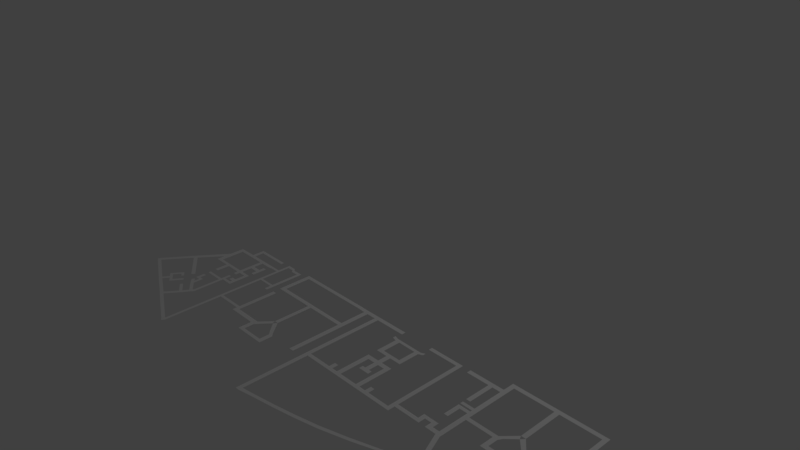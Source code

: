 # Source: TrailsideElementarySchool.blend  (saved by Blender 2.78.0; exported with 4.5.12 LTS)
import bpy
from mathutils import Matrix  # noqa: F401  (used for matrix-valued properties, if any)

bpy.ops.wm.read_factory_settings(use_empty=True)
scene = bpy.context.scene
scene.name = 'Scene'

# ---- collections
col_collection_1 = bpy.data.collections.new('Collection 1'); scene.collection.children.link(col_collection_1)

# ---- world
world_world = bpy.data.worlds.new('World'); scene.world = world_world
world_world.color = (0.05088, 0.05088, 0.05088)
world_world.use_sun_shadow = False
world_world.sun_shadow_jitter_overblur = 0.0
world_world.cycles.sampling_method = 'MANUAL'

# ---- cameras
cam_camera = bpy.data.cameras.new('Camera')
cam_camera.clip_end = 100.0
cam_camera.lens = 35.0
cam_camera.sensor_width = 32.0
cam_camera.sensor_height = 18.0
cam_camera.ortho_scale = 7.314
cam_camera.dof.focus_distance = 0.0
cam_camera.dof.aperture_fstop = 128.0

# ---- lights
light_lamp = bpy.data.lights.new('Lamp', 'POINT')
light_lamp.transmission_factor = 0.0
light_lamp.cutoff_distance = 30.0
light_lamp.energy = 100.0
light_lamp.shadow_buffer_clip_start = 1.001
light_lamp.shadow_soft_size = 0.1
light_lamp.shadow_maximum_resolution = 0.006
light_lamp.use_absolute_resolution = True

# ---- meshes
me_plane = bpy.data.meshes.new('Plane')
me_plane.from_pydata([(-1.0, -1.0, 0.0), (1.0, -1.0, 0.0), (-1.0, 1.0, 0.0), (1.0, 1.0, 0.0), (-1.0, -11.79, 0.0), (1.0, -11.79, 0.0), (-1.0, -13.68, 0.0), (1.0, -13.68, 0.0), (-1.0, -28.33, 0.0), (1.0, -28.33, 0.0), (-1.0, -30.08, 0.0), (1.0, -30.08, 0.0), (-1.0, -31.6, 0.0), (1.0, -31.6, 0.0), (-1.0, -34.17, 0.0), (1.0, -34.17, 0.0), (-1.0, -35.73, 0.0), (1.0, -35.73, 0.0), (-1.0, -44.46, 0.0), (1.0, -44.46, 0.0), (-1.0, -46.15, 0.0), (1.0, -46.15, 0.0), (-1.0, -53.04, 0.0), (1.0, -53.04, 0.0), (-1.0, -55.19, 0.0), (1.0, -55.19, 0.0), (-5.021, -53.04, 0.0), (-5.021, -55.19, 0.0), (-6.974, -51.43, 0.0), (-6.974, -53.58, 0.0), (-11.95, -51.55, 0.0), (-11.95, -53.69, 0.0), (-14.25, -51.55, 0.0), (-14.25, -53.69, 0.0), (-11.95, -31.67, 0.0), (-14.25, -31.67, 0.0), (-11.95, -29.91, 0.0), (-14.25, -29.91, 0.0), (-11.95, -27.46, 0.0), (-14.25, -27.46, 0.0), (-11.95, -25.51, 0.0), (-14.25, -25.51, 0.0), (-19.25, -1.0, 0.0), (-19.25, 1.0, 0.0), (-22.18, -1.0, 0.0), (-22.18, 1.0, 0.0), (-19.25, -27.14, 0.0), (-22.18, -27.14, 0.0), (-19.25, 4.143, 0.0), (-22.18, 4.143, 0.0), (-41.75, 1.055, 0.0), (-39.44, 4.198, 0.0), (-44.89, 1.386, 0.0), (-42.58, 4.529, 0.0), (-39.44, 11.09, 0.0), (-42.58, 11.04, 0.0), (-39.44, 13.35, 0.0), (-42.58, 13.35, 0.0), (-58.02, 11.04, 0.0), (-58.02, 13.35, 0.0), (-61.16, 11.04, 0.0), (-61.16, 13.35, 0.0), (-58.02, 4.198, 0.0), (-61.16, 4.198, 0.0), (-58.02, 4.198, 0.0), (-61.16, 4.198, 0.0), (-55.59, 1.827, 0.0), (-58.74, 1.827, 0.0), (-49.86, -4.57, 0.0), (-51.57, -6.886, 0.0), (-48.75, -6.941, 0.0), (-49.64, -4.239, 0.0), (-51.57, -32.42, 0.0), (-48.75, -32.47, 0.0), (-51.57, -35.17, 0.0), (-48.75, -35.23, 0.0), (-78.09, 4.198, 0.0), (-78.26, 1.827, 0.0), (-81.46, 4.198, 0.0), (-81.57, 1.827, 0.0), (-78.26, -22.82, 0.0), (-81.57, -22.82, 0.0), (-78.26, -28.5, 0.0), (-81.57, -28.5, 0.0), (-78.26, -32.36, 0.0), (-81.57, -32.36, 0.0), (-78.26, -35.12, 0.0), (-81.57, -35.12, 0.0), (-78.26, -53.43, 0.0), (-81.57, -53.43, 0.0), (-78.26, -56.29, 0.0), (-81.57, -56.29, 0.0), (-22.29, -32.47, 0.0), (-22.29, -35.23, 0.0), (-19.14, -32.47, 0.0), (-19.14, -35.23, 0.0), (-22.29, -53.81, 0.0), (-19.14, -53.81, 0.0), (-22.29, -56.46, 0.0), (-19.14, -56.46, 0.0), (-27.63, -53.81, 0.0), (-27.63, -56.46, 0.0), (-71.97, -53.81, 0.0), (-71.97, -56.46, 0.0), (-88.18, -53.43, 0.0), (-88.18, -56.29, 0.0), (-91.16, -53.43, 0.0), (-91.16, -56.29, 0.0), (-112.6, -53.43, 0.0), (-112.6, -56.29, 0.0), (-88.18, -1.592, 0.0), (-91.16, -1.592, 0.0), (-88.18, 0.9449, 0.0), (-91.16, 0.9449, 0.0), (-107.6, -1.592, 0.0), (-107.6, 0.9449, 0.0), (-110.5, -1.592, 0.0), (-110.5, 0.9449, 0.0), (-114.4, -1.592, 0.0), (-114.4, 0.9449, 0.0), (-117.7, -1.592, 0.0), (-117.7, 0.9449, 0.0), (-130.6, -1.592, 0.0), (-130.6, 0.9449, 0.0), (-133.7, -1.592, 0.0), (-133.7, 0.9449, 0.0), (-138.2, -1.592, 0.0), (-138.2, 0.9449, 0.0), (-141.1, -1.592, 0.0), (-141.1, 0.9449, 0.0), (-156.6, -1.592, 0.0), (-156.6, 0.9449, 0.0), (-107.6, -5.893, 0.0), (-110.5, -5.893, 0.0), (-138.1, -6.003, 0.0), (-141.0, -6.003, 0.0), (-159.4, -1.592, 0.0), (-159.4, 0.9449, 0.0), (-156.6, -3.842, 0.0), (-159.4, -3.842, 0.0), (-156.6, -6.422, 0.0), (-159.4, -6.422, 0.0), (-156.6, -53.87, 0.0), (-159.4, -53.87, 0.0), (-156.6, -56.52, 0.0), (-159.4, -56.52, 0.0), (-134.8, -53.87, 0.0), (-134.8, -56.52, 0.0), (-130.6, -9.268, 0.0), (-133.7, -9.268, 0.0), (-114.4, -9.466, 0.0), (-117.7, -9.466, 0.0), (-114.4, -12.91, 0.0), (-117.7, -12.91, 0.0), (-114.4, -14.93, 0.0), (-117.7, -14.93, 0.0), (-114.4, -22.29, 0.0), (-117.7, -22.29, 0.0), (-114.4, -25.27, 0.0), (-117.7, -25.27, 0.0), (-122.6, -22.29, 0.0), (-122.6, -25.27, 0.0), (-125.8, -22.29, 0.0), (-125.8, -25.27, 0.0), (-130.6, -22.29, 0.0), (-130.6, -25.27, 0.0), (-133.7, -22.29, 0.0), (-133.7, -25.27, 0.0), (-130.6, -15.12, 0.0), (-133.7, -15.12, 0.0), (-130.6, -13.23, 0.0), (-133.7, -13.23, 0.0), (-122.6, -15.49, 0.0), (-125.8, -15.49, 0.0), (-122.6, -12.73, 0.0), (-125.8, -12.73, 0.0), (-128.1, -15.49, 0.0), (-128.1, -12.73, 0.0), (-120.6, -15.49, 0.0), (-120.6, -12.73, 0.0), (-122.6, -31.66, 0.0), (-125.8, -31.66, 0.0), (-122.6, -34.19, 0.0), (-125.8, -34.19, 0.0), (-130.6, -31.66, 0.0), (-130.6, -34.19, 0.0), (-133.7, -31.66, 0.0), (-133.7, -34.19, 0.0), (-117.8, -31.66, 0.0), (-117.8, -34.19, 0.0), (-114.5, -31.66, 0.0), (-114.5, -34.19, 0.0), (-117.8, -35.48, 0.0), (-114.5, -35.48, 0.0), (-117.8, -38.33, 0.0), (-114.5, -38.33, 0.0), (-117.8, -46.37, 0.0), (-114.5, -46.37, 0.0), (-130.6, -35.84, 0.0), (-133.7, -35.84, 0.0), (-130.6, -38.55, 0.0), (-133.7, -38.55, 0.0), (-130.6, -46.18, 0.0), (-133.7, -46.18, 0.0), (-130.6, -48.3, 0.0), (-133.7, -48.3, 0.0), (-117.8, -48.48, 0.0), (-114.5, -48.48, 0.0), (-136.5, -47.47, 0.0), (-136.5, -49.58, 0.0), (-111.3, -47.33, 0.0), (-111.3, -49.45, 0.0), (-174.5, -3.842, 0.0), (-174.5, -6.422, 0.0), (-177.4, -3.842, 0.0), (-177.4, -6.422, 0.0), (-174.5, -8.536, 0.0), (-177.4, -8.536, 0.0), (-174.5, -10.83, 0.0), (-177.4, -10.83, 0.0), (-181.9, -8.536, 0.0), (-181.9, -10.83, 0.0), (-185.0, -8.536, 0.0), (-185.0, -10.83, 0.0), (-181.9, -6.606, 0.0), (-185.0, -6.606, 0.0), (-181.9, -3.849, 0.0), (-185.0, -3.849, 0.0), (-189.5, -6.606, 0.0), (-189.5, -3.849, 0.0), (-192.6, -6.606, 0.0), (-192.6, -3.849, 0.0), (-189.5, -23.1, 0.0), (-192.6, -23.1, 0.0), (-189.5, -25.72, 0.0), (-192.6, -25.72, 0.0), (-189.5, -27.47, 0.0), (-192.6, -27.47, 0.0), (-189.5, -29.81, 0.0), (-192.6, -29.81, 0.0), (-189.5, -30.96, 0.0), (-192.6, -30.96, 0.0), (-189.5, -33.12, 0.0), (-192.6, -33.12, 0.0), (-189.5, -53.66, 0.0), (-192.6, -53.66, 0.0), (-189.5, -56.6, 0.0), (-192.6, -56.6, 0.0), (-189.5, -61.52, 0.0), (-192.6, -61.52, 0.0), (-189.5, -64.42, 0.0), (-192.6, -64.42, 0.0), (-212.7, -61.52, 0.0), (-212.7, -64.42, 0.0), (-219.9, -61.52, 0.0), (-219.9, -64.42, 0.0), (-223.1, -61.52, 0.0), (-223.1, -64.42, 0.0), (-230.4, -61.52, 0.0), (-230.4, -64.42, 0.0), (-249.8, -61.52, 0.0), (-249.8, -64.42, 0.0), (-252.7, -61.52, 0.0), (-252.7, -64.42, 0.0), (-249.8, -26.0, 0.0), (-252.7, -26.0, 0.0), (-249.8, -22.83, 0.0), (-252.7, -22.83, 0.0), (-210.9, -23.1, 0.0), (-212.5, -25.72, 0.0), (-214.0, -23.1, 0.0), (-215.5, -25.72, 0.0), (-210.9, -16.39, 0.0), (-214.0, -16.39, 0.0), (-210.9, -13.5, 0.0), (-214.0, -13.5, 0.0), (-229.4, -16.39, 0.0), (-229.4, -13.5, 0.0), (-232.7, -16.39, 0.0), (-232.7, -13.5, 0.0), (-229.4, -22.83, 0.0), (-232.7, -22.83, 0.0), (-227.2, -25.68, 0.0), (-230.5, -25.68, 0.0), (-221.4, -31.67, 0.0), (-223.3, -34.09, 0.0), (-220.1, -34.09, 0.0), (-223.3, -34.09, 0.0), (-220.1, -34.09, 0.0), (-183.9, -53.66, 0.0), (-183.9, -56.6, 0.0), (-181.0, -53.66, 0.0), (-181.0, -56.6, 0.0), (-165.1, -53.66, 0.0), (-165.1, -56.6, 0.0), (-183.9, -35.82, 0.0), (-181.0, -35.82, 0.0), (-184.0, -30.96, 0.0), (-184.0, -33.12, 0.0), (-181.2, -30.96, 0.0), (-181.2, -33.12, 0.0), (-184.1, -27.47, 0.0), (-184.1, -29.81, 0.0), (-181.3, -27.47, 0.0), (-181.3, -29.81, 0.0), (-184.1, -18.49, 0.0), (-181.3, -18.49, 0.0), (-197.9, 16.32, 0.0), (-201.0, 17.03, 0.0), (-181.8, 22.93, 0.0), (-184.9, 23.65, 0.0), (-161.4, 29.8, 0.0), (-164.3, 31.13, 0.0), (-143.8, 34.98, 0.0), (-145.3, 36.94, 0.0), (-128.7, 38.49, 0.0), (-130.3, 40.45, 0.0), (-115.0, 41.26, 0.0), (-116.5, 43.23, 0.0), (-98.04, 44.23, 0.0), (-99.59, 46.19, 0.0), (-91.05, 45.32, 0.0), (-90.97, 47.95, 0.0), (-88.21, 45.32, 0.0), (-88.13, 47.95, 0.0), (-1.0, 25.97, 0.0), (1.0, 25.97, 0.0), (-1.0, 31.68, 0.0), (1.0, 31.68, 0.0), (-1.0, 41.1, 0.0), (1.0, 39.88, 0.0), (0.2233, 43.1, 0.0), (2.223, 41.87, 0.0), (27.47, 25.91, 0.0), (28.69, 27.9, 0.0), (29.53, 24.71, 0.0), (30.75, 26.71, 0.0), (45.49, 16.47, 0.0), (46.71, 18.46, 0.0), (47.44, 15.4, 0.0), (48.66, 17.4, 0.0), (56.61, 10.48, 0.0), (57.83, 12.48, 0.0), (68.78, 3.991, 0.0), (70.0, 5.985, 0.0), (71.22, 2.528, 0.0), (72.44, 4.523, 0.0), (56.01, -13.94, 0.0), (58.44, -15.4, 0.0), (54.29, -15.93, 0.0), (56.72, -17.81, 0.0), (37.28, -0.5753, 0.0), (35.56, -2.56, 0.0), (42.77, 12.43, 0.0), (44.72, 11.2, 0.0), (41.66, 10.99, 0.0), (43.61, 9.686, 0.0), (41.23, 13.6, 0.0), (40.11, 12.08, 0.0), (39.45, 14.79, 0.0), (38.33, 13.28, 0.0), (37.0, 7.505, 0.0), (35.22, 8.702, 0.0), (36.07, 5.99, 0.0), (34.29, 7.186, 0.0), (46.4, 10.19, 0.0), (45.28, 8.676, 0.0), (48.05, 9.074, 0.0), (46.93, 7.559, 0.0), (42.01, 4.048, 0.0), (43.66, 2.931, 0.0), (40.95, 2.612, 0.0), (42.6, 1.495, 0.0), (39.94, 5.458, 0.0), (38.87, 4.022, 0.0), (21.78, 17.93, 0.0), (23.84, 16.73, 0.0), (20.53, 16.25, 0.0), (22.59, 15.06, 0.0), (31.02, 11.76, 0.0), (29.77, 10.09, 0.0), (18.24, 12.5, 0.0), (20.3, 11.31, 0.0), (16.91, 10.75, 0.0), (18.97, 9.553, 0.0), (27.35, 6.123, 0.0), (26.02, 4.367, 0.0), (29.29, 4.58, 0.0), (27.96, 2.825, 0.0), (31.55, 2.612, 0.0), (30.22, 0.8571, 0.0), (26.05, -0.7385, 0.0), (27.99, -0.8715, 0.0), (25.97, -2.467, 0.0), (27.91, -2.6, 0.0), (29.29, -0.8715, 0.0), (29.21, -2.6, 0.0), (31.6, -0.8715, 0.0), (31.52, -2.6, 0.0), (29.24, -6.935, 0.0), (31.55, -6.935, 0.0), (16.41, 9.686, 0.0), (18.47, 8.489, 0.0), (16.49, -10.23, 0.0), (18.55, -10.21, 0.0), (16.49, -12.07, 0.0), (18.55, -12.04, 0.0), (16.49, -13.98, 0.0), (18.55, -13.96, 0.0), (31.34, -10.21, 0.0), (31.34, -12.04, 0.0), (16.49, -18.37, 0.0), (18.55, -18.34, 0.0), (10.95, -12.04, 0.0), (10.95, -13.96, 0.0), (8.481, -12.04, 0.0), (8.481, -13.96, 0.0), (10.95, -15.47, 0.0), (8.481, -15.47, 0.0), (10.95, -18.08, 0.0), (8.481, -18.08, 0.0), (10.95, -25.12, 0.0), (8.481, -25.12, 0.0), (10.95, -27.25, 0.0), (8.481, -27.25, 0.0), (14.12, -15.47, 0.0), (14.12, -18.08, 0.0), (16.19, -25.12, 0.0), (16.19, -27.25, 0.0), (18.83, -25.12, 0.0), (18.83, -27.25, 0.0), (29.22, -25.12, 0.0), (29.22, -27.25, 0.0), (32.04, -25.12, 0.0), (32.04, -27.25, 0.0), (29.22, -16.22, 0.0), (32.04, -16.22, 0.0), (36.64, -25.12, 0.0), (36.64, -27.25, 0.0), (16.19, -22.15, 0.0), (18.83, -22.15, 0.0), (16.19, -34.48, 0.0), (18.83, -34.48, 0.0), (16.19, -37.01, 0.0), (18.83, -37.01, 0.0), (16.19, -43.74, 0.0), (18.83, -43.74, 0.0), (16.19, -46.22, 0.0), (18.83, -46.22, 0.0), (10.46, -34.42, 0.0), (10.46, -36.96, 0.0), (7.922, -34.42, 0.0), (7.922, -36.96, 0.0), (10.46, -30.56, 0.0), (7.922, -30.56, 0.0), (10.46, -40.6, 0.0), (7.922, -40.6, 0.0), (9.08, -43.74, 0.0), (9.08, -46.22, 0.0), (9.08, -43.74, 0.0), (9.08, -46.22, 0.0), (6.568, -44.33, 0.0), (6.568, -46.22, 0.0), (9.08, -50.06, 0.0), (6.568, -50.06, 0.0), (28.23, -43.74, 0.0), (28.23, -46.22, 0.0), (30.9, -43.74, 0.0), (30.9, -46.22, 0.0), (28.23, -52.74, 0.0), (30.9, -52.74, 0.0), (28.23, -54.96, 0.0), (30.9, -54.96, 0.0), (9.315, -52.74, 0.0), (9.315, -54.96, 0.0), (6.804, -52.74, 0.0), (6.804, -54.96, 0.0), (43.26, -30.59, 0.0), (43.28, -35.85, 0.0), (39.85, -30.59, 0.0), (39.87, -35.85, 0.0), (43.26, -27.38, 0.0), (39.85, -27.38, 0.0), (43.26, -25.12, 0.0), (39.85, -25.12, 0.0), (43.28, -43.62, 0.0), (39.87, -43.62, 0.0), (43.28, -46.11, 0.0), (39.87, -46.11, 0.0)], [(63, 76), (67, 77), (458, 463), (462, 464), (463, 464)], [(0, 1, 3, 2), (1, 0, 4, 5), (5, 4, 6, 7), (7, 6, 8, 9), (9, 8, 10, 11), (11, 10, 12, 13), (13, 12, 14, 15), (15, 14, 16, 17), (17, 16, 18, 19), (19, 18, 20, 21), (21, 20, 22, 23), (23, 22, 24, 25), (24, 22, 26, 27), (27, 26, 28, 29), (29, 28, 30, 31), (31, 30, 32, 33), (32, 30, 34, 35), (35, 34, 36, 37), (37, 36, 38, 39), (39, 38, 40, 41), (0, 2, 43, 42), (42, 43, 45, 44), (42, 44, 47, 46), (45, 43, 48, 49), (45, 49, 51, 50), (50, 51, 53, 52), (53, 51, 54, 55), (55, 54, 56, 57), (55, 57, 59, 58), (58, 59, 61, 60), (58, 60, 63, 62), (62, 63, 65, 64), (64, 65, 67, 66), (66, 67, 69, 68), (50, 52, 71, 70), (69, 70, 73, 72), (72, 73, 75, 74), (76, 77, 79, 78), (79, 77, 80, 81), (81, 80, 82, 83), (83, 82, 84, 85), (85, 84, 86, 87), (87, 86, 88, 89), (89, 88, 90, 91), (74, 86, 84, 72), (75, 73, 92, 93), (93, 92, 94, 95), (93, 95, 97, 96), (96, 97, 99, 98), (96, 98, 101, 100), (100, 101, 103, 102), (88, 102, 103, 90), (10, 36, 34, 12), (89, 91, 105, 104), (104, 105, 107, 106), (106, 107, 109, 108), (104, 106, 111, 110), (110, 111, 113, 112), (113, 111, 114, 115), (115, 114, 116, 117), (117, 116, 118, 119), (119, 118, 120, 121), (121, 120, 122, 123), (123, 122, 124, 125), (125, 124, 126, 127), (127, 126, 128, 129), (129, 128, 130, 131), (116, 114, 132, 133), (128, 126, 134, 135), (131, 130, 136, 137), (136, 130, 138, 139), (139, 138, 140, 141), (141, 140, 142, 143), (143, 142, 144, 145), (144, 142, 146, 147), (124, 122, 148, 149), (120, 118, 150, 151), (151, 150, 152, 153), (153, 152, 154, 155), (155, 154, 156, 157), (157, 156, 158, 159), (157, 159, 161, 160), (160, 161, 163, 162), (162, 163, 165, 164), (164, 165, 167, 166), (164, 166, 169, 168), (168, 169, 171, 170), (148, 170, 171, 149), (160, 162, 173, 172), (172, 173, 175, 174), (175, 173, 176, 177), (172, 174, 179, 178), (163, 161, 180, 181), (181, 180, 182, 183), (181, 183, 185, 184), (184, 185, 187, 186), (182, 180, 188, 189), (189, 188, 190, 191), (189, 191, 193, 192), (192, 193, 195, 194), (194, 195, 197, 196), (187, 185, 198, 199), (199, 198, 200, 201), (201, 200, 202, 203), (203, 202, 204, 205), (196, 197, 207, 206), (202, 196, 206, 204), (203, 205, 209, 208), (207, 197, 210, 211), (139, 141, 213, 212), (212, 213, 215, 214), (215, 213, 216, 217), (217, 216, 218, 219), (217, 219, 221, 220), (220, 221, 223, 222), (220, 222, 225, 224), (224, 225, 227, 226), (227, 225, 228, 229), (229, 228, 230, 231), (230, 228, 232, 233), (233, 232, 234, 235), (235, 234, 236, 237), (237, 236, 238, 239), (239, 238, 240, 241), (241, 240, 242, 243), (243, 242, 244, 245), (245, 244, 246, 247), (247, 246, 248, 249), (249, 248, 250, 251), (249, 251, 253, 252), (252, 253, 255, 254), (254, 255, 257, 256), (256, 257, 259, 258), (258, 259, 261, 260), (260, 261, 263, 262), (260, 262, 265, 264), (264, 265, 267, 266), (233, 235, 269, 268), (268, 269, 271, 270), (268, 270, 273, 272), (272, 273, 275, 274), (275, 273, 276, 277), (277, 276, 278, 279), (278, 276, 280, 281), (281, 280, 282, 283), (266, 281, 283, 264), (283, 282, 284, 285), (271, 269, 286, 284), (285, 286, 288, 287), (254, 256, 287, 288), (246, 244, 289, 290), (290, 289, 291, 292), (292, 291, 293, 294), (291, 289, 295, 296), (242, 240, 297, 298), (298, 297, 299, 300), (238, 236, 301, 302), (302, 301, 303, 304), (303, 301, 305, 306), (229, 231, 308, 307), (307, 308, 310, 309), (309, 310, 312, 311), (311, 312, 314, 313), (313, 314, 316, 315), (315, 316, 318, 317), (317, 318, 320, 319), (319, 320, 322, 321), (321, 322, 324, 323), (113, 321, 323, 112), (2, 3, 326, 325), (325, 326, 328, 327), (327, 328, 330, 329), (329, 330, 332, 331), (332, 330, 333, 334), (334, 333, 335, 336), (336, 335, 337, 338), (338, 337, 339, 340), (340, 339, 341, 342), (342, 341, 343, 344), (344, 343, 345, 346), (345, 343, 347, 348), (348, 347, 349, 350), (349, 347, 351, 352), (339, 337, 353, 354), (354, 353, 355, 356), (355, 353, 357, 358), (358, 357, 359, 360), (358, 360, 362, 361), (361, 362, 364, 363), (354, 356, 366, 365), (365, 366, 368, 367), (368, 366, 369, 370), (370, 369, 371, 372), (371, 369, 373, 374), (335, 333, 375, 376), (376, 375, 377, 378), (376, 378, 380, 379), (378, 377, 381, 382), (382, 381, 383, 384), (382, 384, 386, 385), (385, 386, 388, 387), (387, 388, 390, 389), (388, 386, 391, 392), (392, 391, 393, 394), (392, 394, 396, 395), (395, 396, 398, 397), (398, 396, 399, 400), (384, 383, 401, 402), (402, 401, 403, 404), (404, 403, 405, 406), (406, 405, 407, 408), (404, 406, 410, 409), (408, 407, 411, 412), (407, 405, 413, 414), (414, 413, 415, 416), (414, 416, 418, 417), (417, 418, 420, 419), (419, 420, 422, 421), (421, 422, 424, 423), (417, 419, 426, 425), (421, 423, 428, 427), (427, 428, 430, 429), (429, 430, 432, 431), (431, 432, 434, 433), (431, 433, 436, 435), (433, 434, 438, 437), (427, 429, 440, 439), (430, 428, 441, 442), (442, 441, 443, 444), (444, 443, 445, 446), (446, 445, 447, 448), (443, 441, 449, 450), (450, 449, 451, 452), (451, 449, 453, 454), (450, 452, 456, 455), (447, 445, 457, 458), (458, 457, 459, 460), (460, 459, 461, 462), (21, 462, 461, 19), (446, 448, 466, 465), (465, 466, 468, 467), (468, 466, 469, 470), (470, 469, 471, 472), (471, 469, 473, 474), (474, 473, 475, 476), (350, 349, 477, 478), (478, 477, 479, 480), (479, 477, 481, 482), (482, 481, 483, 484), (438, 482, 484, 437), (478, 480, 486, 485), (485, 486, 488, 487), (468, 488, 486, 467)])
me_plane.use_remesh_preserve_volume = False
me_plane.use_remesh_preserve_attributes = False
me_plane.use_mirror_vertex_groups = False
me_plane.update()

# ---- objects
ob_plane = bpy.data.objects.new('Plane', me_plane)
ob_lamp = bpy.data.objects.new('Lamp', light_lamp)
ob_camera = bpy.data.objects.new('Camera', cam_camera)

# ---- transforms, parenting, visibility, modifiers, constraints
ob_plane.location = (0.8474, -2.687, 0.861)
ob_plane.scale = (-0.0154, -0.0154, -0.0154)
ob_plane.lineart.crease_threshold = 0.0
ob_lamp.location = (4.076, 1.005, 5.904)
ob_lamp.rotation_euler = (0.6503, 0.05522, 1.866)
ob_lamp.lock_rotations_4d = False
ob_lamp.empty_display_type = 'ARROWS'
ob_lamp.color = (0.0, 0.0, 0.0, 0.0)
ob_lamp.lineart.crease_threshold = 0.0
ob_camera.location = (7.481, -6.508, 5.344)
ob_camera.rotation_euler = (1.109, 0.0, 0.8149)
ob_camera.lock_rotations_4d = False
ob_camera.empty_display_type = 'ARROWS'
ob_camera.color = (0.0, 0.0, 0.0, 0.0)
ob_camera.display_type = 'WIRE'
ob_camera.lineart.crease_threshold = 0.0

# ---- collection membership
col_collection_1.objects.link(ob_plane)
col_collection_1.objects.link(ob_lamp)
col_collection_1.objects.link(ob_camera)

# ---- scene / render settings (as saved in the file)
scene.camera = ob_camera
scene.frame_start = 1; scene.frame_end = 250; scene.frame_set(1)
scene.render.engine = 'BLENDER_EEVEE_NEXT'
scene.render.resolution_percentage = 50
scene.render.dither_intensity = 0.0
scene.cycles.use_denoising = False
scene.cycles.samples = 128
scene.cycles.sampling_pattern = 'TABULATED_SOBOL'
scene.cycles.light_sampling_threshold = 0.0
scene.cycles.use_adaptive_sampling = False
scene.cycles.use_light_tree = False
scene.cycles.blur_glossy = 0.0
scene.cycles.sample_clamp_indirect = 0.0
scene.view_settings.view_transform = 'Standard'
bpy.context.view_layer.update()
